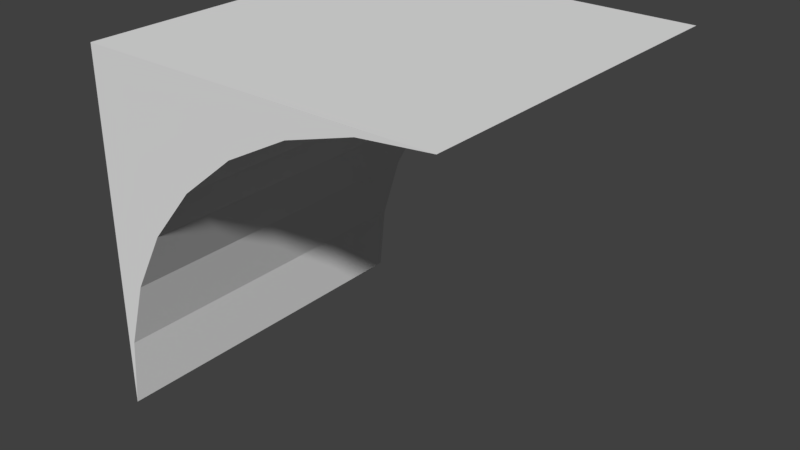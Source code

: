 # Source: BuildReversedCurve.blend  (saved by Blender 2.79.0; exported with 4.5.12 LTS)
import bpy
from mathutils import Matrix  # noqa: F401  (used for matrix-valued properties, if any)

bpy.ops.wm.read_factory_settings(use_empty=True)
scene = bpy.context.scene
scene.name = 'Scene'

# ---- collections
col_collection_1 = bpy.data.collections.new('Collection 1'); scene.collection.children.link(col_collection_1)

# ---- materials (node trees are filled in below, after node groups)
mat_material = bpy.data.materials.new('Material')
mat_material.alpha_threshold = 0.0
mat_material.use_transparent_shadow = False
mat_material.roughness = 0.5
mat_material.line_color = (0.0, 0.0, 0.0, 1.0)

# ---- material node trees

# ---- world
world_world = bpy.data.worlds.new('World'); scene.world = world_world
world_world.color = (0.05088, 0.05088, 0.05088)
world_world.use_sun_shadow = False
world_world.sun_shadow_jitter_overblur = 0.0
world_world.cycles.sampling_method = 'MANUAL'

# ---- meshes
me_cube = bpy.data.meshes.new('Cube')
me_cube.from_pydata([(1.0, -1.0, -1.0), (-1.0, -1.0, -1.0), (-1.0, 1.0, -1.0), (-0.9616, 0.6098, -1.0), (-0.8478, 0.2346, -1.0), (-0.6629, -0.1111, -1.0), (-0.4142, -0.4142, -1.0), (-0.1111, -0.6629, -1.0), (0.2346, -0.8478, -1.0), (0.6098, -0.9616, -1.0), (1.0, -1.0, -1.0), (1.0, -1.0, 1.0), (-1.0, -1.0, 1.0), (-1.0, 1.0, 1.0), (-1.0, 1.0, 0.1964), (1.0, -1.0, 1.0), (-1.0, 1.0, 1.0), (0.6098, -0.9616, 1.0), (0.2346, -0.8478, 1.0), (-0.1111, -0.6629, 1.0), (-0.4142, -0.4142, 1.0), (-0.6629, -0.1111, 1.0), (-0.8478, 0.2346, 1.0), (-0.9616, 0.6098, 1.0)], [], [(0, 1, 2, 3, 4, 5, 6, 7, 8, 9), (10, 11, 12, 1, 0), (2, 1, 12, 13, 14), (15, 11, 10), (16, 13, 12, 11, 15, 17, 18, 19, 20, 21, 22, 23), (14, 13, 16), (15, 10, 0), (0, 9, 17, 15), (9, 8, 18, 17), (8, 7, 19, 18), (7, 6, 20, 19), (6, 5, 21, 20), (5, 4, 22, 21), (4, 3, 23, 22), (3, 2, 14, 16, 23)])
me_cube.materials.append(mat_material)
me_cube.use_remesh_preserve_volume = False
me_cube.use_remesh_preserve_attributes = False
me_cube.use_mirror_vertex_groups = False
me_cube.update()

# ---- objects
ob_cube = bpy.data.objects.new('Cube', me_cube)

# ---- transforms, parenting, visibility, modifiers, constraints
ob_cube.location = (0.0, 0.0, 3.0)
ob_cube.rotation_euler = (4.712, -0.0, 0.0)
ob_cube.scale = (3.0, 3.0, 3.0)
ob_cube.lock_rotations_4d = False
ob_cube.empty_display_type = 'ARROWS'
ob_cube.lineart.crease_threshold = 0.0

# ---- collection membership
col_collection_1.objects.link(ob_cube)

# ---- scene / render settings (as saved in the file)
scene.frame_start = 1; scene.frame_end = 250; scene.frame_set(1)
scene.render.engine = 'BLENDER_EEVEE_NEXT'
scene.render.resolution_percentage = 50
scene.render.dither_intensity = 0.0
scene.cycles.use_denoising = False
scene.cycles.samples = 128
scene.cycles.sampling_pattern = 'TABULATED_SOBOL'
scene.cycles.use_adaptive_sampling = False
scene.cycles.use_light_tree = False
scene.cycles.blur_glossy = 0.0
scene.cycles.sample_clamp_indirect = 0.0
scene.view_settings.view_transform = 'Standard'
bpy.context.view_layer.update()

# ---- added for rendering (the .blend has no active camera and no usable light): camera, sun
cam_auto = bpy.data.cameras.new('AutoCamera')
cam_auto.lens = 50.0
cam_auto.sensor_width = 36.0
cam_auto.clip_end = 1000.0
ob_auto_camera = bpy.data.objects.new('AutoCamera', cam_auto)
scene.collection.objects.link(ob_auto_camera)
ob_auto_camera.location = (9.61522, -11.5383, 10.6922)
ob_auto_camera.rotation_euler = (1.09748, -7.21219e-08, 0.694738)
scene.camera = ob_auto_camera
light_auto_sun = bpy.data.lights.new('AutoSun', 'SUN')
light_auto_sun.energy = 3.0
light_auto_sun.angle = 0.0523599
ob_auto_sun = bpy.data.objects.new('AutoSun', light_auto_sun)
scene.collection.objects.link(ob_auto_sun)
ob_auto_sun.rotation_euler = (0.872665, 0.174533, 0.523599)
bpy.context.view_layer.update()
